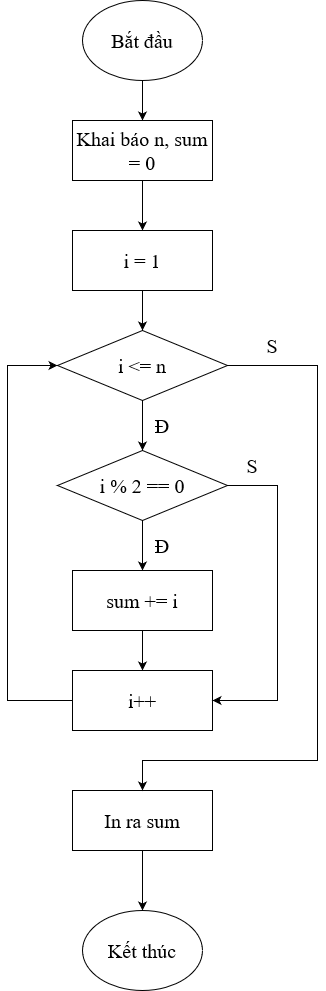

The diagram above was exported from draw.io. Its source (the exported page's mxGraphModel, read from the mxfile embedded in the PNG):
<mxGraphModel dx="1050" dy="567" grid="1" gridSize="10" guides="1" tooltips="1" connect="1" arrows="1" fold="1" page="1" pageScale="1" pageWidth="850" pageHeight="1100" math="0" shadow="0">
  <root>
    <mxCell id="0" />
    <mxCell id="1" parent="0" />
    <mxCell id="Ymz1eHLOc4tiIy5uPbbI-3" value="" style="edgeStyle=orthogonalEdgeStyle;rounded=0;orthogonalLoop=1;jettySize=auto;html=1;" edge="1" parent="1" source="Ymz1eHLOc4tiIy5uPbbI-1" target="Ymz1eHLOc4tiIy5uPbbI-2">
      <mxGeometry relative="1" as="geometry" />
    </mxCell>
    <mxCell id="Ymz1eHLOc4tiIy5uPbbI-1" value="Bắt đầu" style="ellipse;whiteSpace=wrap;html=1;fontFamily=Times New Roman;fontSize=20;" vertex="1" parent="1">
      <mxGeometry x="365" y="40" width="120" height="80" as="geometry" />
    </mxCell>
    <mxCell id="Ymz1eHLOc4tiIy5uPbbI-5" value="" style="edgeStyle=orthogonalEdgeStyle;rounded=0;orthogonalLoop=1;jettySize=auto;html=1;" edge="1" parent="1" source="Ymz1eHLOc4tiIy5uPbbI-2" target="Ymz1eHLOc4tiIy5uPbbI-4">
      <mxGeometry relative="1" as="geometry" />
    </mxCell>
    <mxCell id="Ymz1eHLOc4tiIy5uPbbI-2" value="Khai báo n, sum = 0" style="rounded=0;whiteSpace=wrap;html=1;fontFamily=Times New Roman;fontSize=20;" vertex="1" parent="1">
      <mxGeometry x="355" y="160" width="140" height="60" as="geometry" />
    </mxCell>
    <mxCell id="RcN4FHQNz8YuxSUoiJIP-2" value="" style="edgeStyle=orthogonalEdgeStyle;rounded=0;orthogonalLoop=1;jettySize=auto;html=1;" edge="1" parent="1" source="Ymz1eHLOc4tiIy5uPbbI-4" target="RcN4FHQNz8YuxSUoiJIP-1">
      <mxGeometry relative="1" as="geometry" />
    </mxCell>
    <mxCell id="Ymz1eHLOc4tiIy5uPbbI-4" value="i = 1" style="rounded=0;whiteSpace=wrap;html=1;fontFamily=Times New Roman;fontSize=20;" vertex="1" parent="1">
      <mxGeometry x="355" y="270" width="140" height="60" as="geometry" />
    </mxCell>
    <mxCell id="RcN4FHQNz8YuxSUoiJIP-4" value="" style="edgeStyle=orthogonalEdgeStyle;rounded=0;orthogonalLoop=1;jettySize=auto;html=1;" edge="1" parent="1" source="RcN4FHQNz8YuxSUoiJIP-1" target="RcN4FHQNz8YuxSUoiJIP-3">
      <mxGeometry relative="1" as="geometry" />
    </mxCell>
    <mxCell id="RcN4FHQNz8YuxSUoiJIP-1" value="i &amp;lt;= n" style="rhombus;whiteSpace=wrap;html=1;fontFamily=Times New Roman;fontSize=20;" vertex="1" parent="1">
      <mxGeometry x="340" y="370" width="170" height="70" as="geometry" />
    </mxCell>
    <mxCell id="VKYmMmwZc3DDsHUOztbq-3" value="" style="edgeStyle=orthogonalEdgeStyle;rounded=0;orthogonalLoop=1;jettySize=auto;html=1;" edge="1" parent="1" source="RcN4FHQNz8YuxSUoiJIP-3" target="VKYmMmwZc3DDsHUOztbq-2">
      <mxGeometry relative="1" as="geometry" />
    </mxCell>
    <mxCell id="RcN4FHQNz8YuxSUoiJIP-3" value="i % 2 == 0" style="rhombus;whiteSpace=wrap;html=1;fontFamily=Times New Roman;fontSize=20;" vertex="1" parent="1">
      <mxGeometry x="340" y="490" width="170" height="70" as="geometry" />
    </mxCell>
    <mxCell id="VKYmMmwZc3DDsHUOztbq-1" value="Đ" style="text;html=1;align=center;verticalAlign=middle;whiteSpace=wrap;rounded=0;fontFamily=Times New Roman;fontSize=20;" vertex="1" parent="1">
      <mxGeometry x="430" y="450" width="30" height="30" as="geometry" />
    </mxCell>
    <mxCell id="VKYmMmwZc3DDsHUOztbq-6" value="" style="edgeStyle=orthogonalEdgeStyle;rounded=0;orthogonalLoop=1;jettySize=auto;html=1;" edge="1" parent="1" source="VKYmMmwZc3DDsHUOztbq-2" target="VKYmMmwZc3DDsHUOztbq-5">
      <mxGeometry relative="1" as="geometry" />
    </mxCell>
    <mxCell id="VKYmMmwZc3DDsHUOztbq-2" value="sum += i" style="rounded=0;whiteSpace=wrap;html=1;fontFamily=Times New Roman;fontSize=20;" vertex="1" parent="1">
      <mxGeometry x="355" y="610" width="140" height="60" as="geometry" />
    </mxCell>
    <mxCell id="VKYmMmwZc3DDsHUOztbq-4" value="Đ" style="text;html=1;align=center;verticalAlign=middle;whiteSpace=wrap;rounded=0;fontFamily=Times New Roman;fontSize=20;" vertex="1" parent="1">
      <mxGeometry x="430" y="570" width="30" height="30" as="geometry" />
    </mxCell>
    <mxCell id="VKYmMmwZc3DDsHUOztbq-5" value="i++" style="rounded=0;whiteSpace=wrap;html=1;fontFamily=Times New Roman;fontSize=20;" vertex="1" parent="1">
      <mxGeometry x="355" y="710" width="140" height="60" as="geometry" />
    </mxCell>
    <mxCell id="VKYmMmwZc3DDsHUOztbq-7" value="" style="endArrow=classic;html=1;rounded=0;exitX=0;exitY=0.5;exitDx=0;exitDy=0;entryX=0;entryY=0.5;entryDx=0;entryDy=0;" edge="1" parent="1" source="VKYmMmwZc3DDsHUOztbq-5" target="RcN4FHQNz8YuxSUoiJIP-1">
      <mxGeometry width="50" height="50" relative="1" as="geometry">
        <mxPoint x="400" y="620" as="sourcePoint" />
        <mxPoint x="450" y="570" as="targetPoint" />
        <Array as="points">
          <mxPoint x="290" y="740" />
          <mxPoint x="290" y="405" />
        </Array>
      </mxGeometry>
    </mxCell>
    <mxCell id="VKYmMmwZc3DDsHUOztbq-8" value="" style="endArrow=classic;html=1;rounded=0;exitX=1;exitY=0.5;exitDx=0;exitDy=0;entryX=1;entryY=0.5;entryDx=0;entryDy=0;" edge="1" parent="1" source="RcN4FHQNz8YuxSUoiJIP-3" target="VKYmMmwZc3DDsHUOztbq-5">
      <mxGeometry width="50" height="50" relative="1" as="geometry">
        <mxPoint x="400" y="620" as="sourcePoint" />
        <mxPoint x="570" y="570" as="targetPoint" />
        <Array as="points">
          <mxPoint x="560" y="525" />
          <mxPoint x="560" y="740" />
        </Array>
      </mxGeometry>
    </mxCell>
    <mxCell id="VKYmMmwZc3DDsHUOztbq-9" value="S" style="text;html=1;align=center;verticalAlign=middle;whiteSpace=wrap;rounded=0;fontFamily=Times New Roman;fontSize=20;" vertex="1" parent="1">
      <mxGeometry x="520" y="490" width="30" height="30" as="geometry" />
    </mxCell>
    <mxCell id="_krwkbgZqKq6_fJwO17L-2" value="" style="edgeStyle=orthogonalEdgeStyle;rounded=0;orthogonalLoop=1;jettySize=auto;html=1;" edge="1" parent="1" source="VKYmMmwZc3DDsHUOztbq-10" target="_krwkbgZqKq6_fJwO17L-1">
      <mxGeometry relative="1" as="geometry" />
    </mxCell>
    <mxCell id="VKYmMmwZc3DDsHUOztbq-10" value="In ra sum" style="rounded=0;whiteSpace=wrap;html=1;fontFamily=Times New Roman;fontSize=20;" vertex="1" parent="1">
      <mxGeometry x="355" y="830" width="140" height="60" as="geometry" />
    </mxCell>
    <mxCell id="VKYmMmwZc3DDsHUOztbq-11" value="" style="endArrow=classic;html=1;rounded=0;exitX=1;exitY=0.5;exitDx=0;exitDy=0;entryX=0.5;entryY=0;entryDx=0;entryDy=0;" edge="1" parent="1" source="RcN4FHQNz8YuxSUoiJIP-1" target="VKYmMmwZc3DDsHUOztbq-10">
      <mxGeometry width="50" height="50" relative="1" as="geometry">
        <mxPoint x="400" y="660" as="sourcePoint" />
        <mxPoint x="450" y="610" as="targetPoint" />
        <Array as="points">
          <mxPoint x="600" y="405" />
          <mxPoint x="600" y="800" />
          <mxPoint x="425" y="800" />
        </Array>
      </mxGeometry>
    </mxCell>
    <mxCell id="VKYmMmwZc3DDsHUOztbq-12" value="S" style="text;html=1;align=center;verticalAlign=middle;whiteSpace=wrap;rounded=0;fontFamily=Times New Roman;fontSize=20;" vertex="1" parent="1">
      <mxGeometry x="540" y="370" width="30" height="30" as="geometry" />
    </mxCell>
    <mxCell id="_krwkbgZqKq6_fJwO17L-1" value="Kết thúc" style="ellipse;whiteSpace=wrap;html=1;fontFamily=Times New Roman;fontSize=20;" vertex="1" parent="1">
      <mxGeometry x="365" y="950" width="120" height="80" as="geometry" />
    </mxCell>
  </root>
</mxGraphModel>